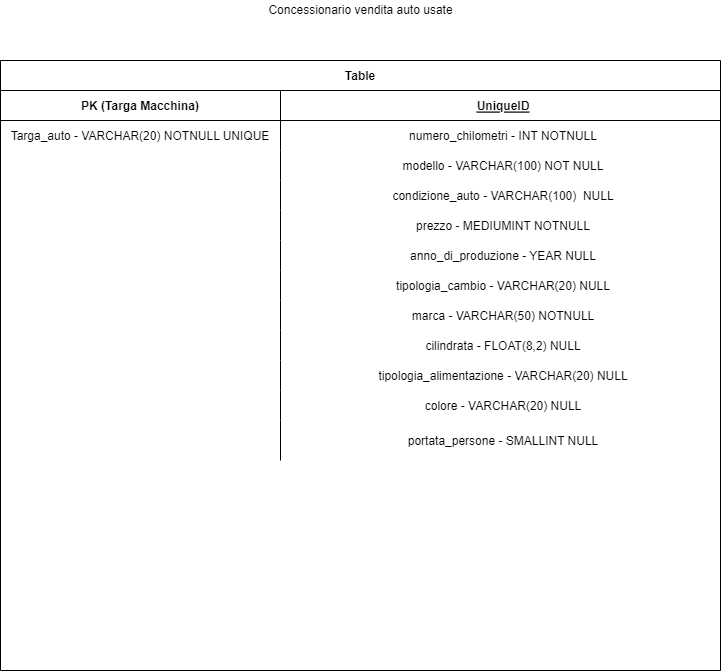

The diagram above was exported from draw.io. Its source (the exported page's mxGraphModel, read from the mxfile embedded in the PNG):
<mxGraphModel dx="868" dy="482" grid="1" gridSize="10" guides="1" tooltips="1" connect="1" arrows="1" fold="1" page="1" pageScale="1" pageWidth="827" pageHeight="1169" math="0" shadow="0">
  <root>
    <mxCell id="R8EWmP04MhW4RajQSfWl-0" />
    <mxCell id="R8EWmP04MhW4RajQSfWl-1" parent="R8EWmP04MhW4RajQSfWl-0" />
    <mxCell id="R8EWmP04MhW4RajQSfWl-2" value="Table" style="shape=table;startSize=30;container=1;collapsible=1;childLayout=tableLayout;fixedRows=1;rowLines=0;fontStyle=1;align=center;resizeLast=1;" parent="R8EWmP04MhW4RajQSfWl-1" vertex="1">
      <mxGeometry x="40" y="80" width="720" height="610" as="geometry" />
    </mxCell>
    <mxCell id="R8EWmP04MhW4RajQSfWl-3" value="" style="shape=tableRow;horizontal=0;startSize=0;swimlaneHead=0;swimlaneBody=0;fillColor=none;collapsible=0;dropTarget=0;points=[[0,0.5],[1,0.5]];portConstraint=eastwest;top=0;left=0;right=0;bottom=1;" parent="R8EWmP04MhW4RajQSfWl-2" vertex="1">
      <mxGeometry y="30" width="720" height="30" as="geometry" />
    </mxCell>
    <mxCell id="R8EWmP04MhW4RajQSfWl-4" value="PK (Targa Macchina)" style="shape=partialRectangle;connectable=0;fillColor=none;top=0;left=0;bottom=0;right=0;fontStyle=1;overflow=hidden;" parent="R8EWmP04MhW4RajQSfWl-3" vertex="1">
      <mxGeometry width="280" height="30" as="geometry">
        <mxRectangle width="280" height="30" as="alternateBounds" />
      </mxGeometry>
    </mxCell>
    <mxCell id="R8EWmP04MhW4RajQSfWl-5" value="UniqueID" style="shape=partialRectangle;connectable=0;fillColor=none;top=0;left=0;bottom=0;right=0;align=center;spacingLeft=6;fontStyle=5;overflow=hidden;" parent="R8EWmP04MhW4RajQSfWl-3" vertex="1">
      <mxGeometry x="280" width="440" height="30" as="geometry">
        <mxRectangle width="440" height="30" as="alternateBounds" />
      </mxGeometry>
    </mxCell>
    <mxCell id="R8EWmP04MhW4RajQSfWl-6" value="" style="shape=tableRow;horizontal=0;startSize=0;swimlaneHead=0;swimlaneBody=0;fillColor=none;collapsible=0;dropTarget=0;points=[[0,0.5],[1,0.5]];portConstraint=eastwest;top=0;left=0;right=0;bottom=0;" parent="R8EWmP04MhW4RajQSfWl-2" vertex="1">
      <mxGeometry y="60" width="720" height="30" as="geometry" />
    </mxCell>
    <mxCell id="R8EWmP04MhW4RajQSfWl-7" value="Targa_auto - VARCHAR(20) NOTNULL UNIQUE" style="shape=partialRectangle;connectable=0;fillColor=none;top=0;left=0;bottom=0;right=0;editable=1;overflow=hidden;" parent="R8EWmP04MhW4RajQSfWl-6" vertex="1">
      <mxGeometry width="280" height="30" as="geometry">
        <mxRectangle width="280" height="30" as="alternateBounds" />
      </mxGeometry>
    </mxCell>
    <mxCell id="R8EWmP04MhW4RajQSfWl-8" value="numero_chilometri - INT NOTNULL" style="shape=partialRectangle;connectable=0;fillColor=none;top=0;left=0;bottom=0;right=0;align=center;spacingLeft=6;overflow=hidden;" parent="R8EWmP04MhW4RajQSfWl-6" vertex="1">
      <mxGeometry x="280" width="440" height="30" as="geometry">
        <mxRectangle width="440" height="30" as="alternateBounds" />
      </mxGeometry>
    </mxCell>
    <mxCell id="R8EWmP04MhW4RajQSfWl-9" value="" style="shape=tableRow;horizontal=0;startSize=0;swimlaneHead=0;swimlaneBody=0;fillColor=none;collapsible=0;dropTarget=0;points=[[0,0.5],[1,0.5]];portConstraint=eastwest;top=0;left=0;right=0;bottom=0;" parent="R8EWmP04MhW4RajQSfWl-2" vertex="1">
      <mxGeometry y="90" width="720" height="30" as="geometry" />
    </mxCell>
    <mxCell id="R8EWmP04MhW4RajQSfWl-10" value="" style="shape=partialRectangle;connectable=0;fillColor=none;top=0;left=0;bottom=0;right=0;editable=1;overflow=hidden;" parent="R8EWmP04MhW4RajQSfWl-9" vertex="1">
      <mxGeometry width="280" height="30" as="geometry">
        <mxRectangle width="280" height="30" as="alternateBounds" />
      </mxGeometry>
    </mxCell>
    <mxCell id="R8EWmP04MhW4RajQSfWl-11" value="modello - VARCHAR(100) NOT NULL" style="shape=partialRectangle;connectable=0;fillColor=none;top=0;left=0;bottom=0;right=0;align=center;spacingLeft=6;overflow=hidden;" parent="R8EWmP04MhW4RajQSfWl-9" vertex="1">
      <mxGeometry x="280" width="440" height="30" as="geometry">
        <mxRectangle width="440" height="30" as="alternateBounds" />
      </mxGeometry>
    </mxCell>
    <mxCell id="R8EWmP04MhW4RajQSfWl-12" value="" style="shape=tableRow;horizontal=0;startSize=0;swimlaneHead=0;swimlaneBody=0;fillColor=none;collapsible=0;dropTarget=0;points=[[0,0.5],[1,0.5]];portConstraint=eastwest;top=0;left=0;right=0;bottom=0;" parent="R8EWmP04MhW4RajQSfWl-2" vertex="1">
      <mxGeometry y="120" width="720" height="30" as="geometry" />
    </mxCell>
    <mxCell id="R8EWmP04MhW4RajQSfWl-13" value="" style="shape=partialRectangle;connectable=0;fillColor=none;top=0;left=0;bottom=0;right=0;editable=1;overflow=hidden;" parent="R8EWmP04MhW4RajQSfWl-12" vertex="1">
      <mxGeometry width="280" height="30" as="geometry">
        <mxRectangle width="280" height="30" as="alternateBounds" />
      </mxGeometry>
    </mxCell>
    <mxCell id="R8EWmP04MhW4RajQSfWl-14" value="condizione_auto - VARCHAR(100)  NULL" style="shape=partialRectangle;connectable=0;fillColor=none;top=0;left=0;bottom=0;right=0;align=center;spacingLeft=6;overflow=hidden;" parent="R8EWmP04MhW4RajQSfWl-12" vertex="1">
      <mxGeometry x="280" width="440" height="30" as="geometry">
        <mxRectangle width="440" height="30" as="alternateBounds" />
      </mxGeometry>
    </mxCell>
    <mxCell id="IiSqi-SmiHbwDC-1m6P--1" value="" style="shape=tableRow;horizontal=0;startSize=0;swimlaneHead=0;swimlaneBody=0;fillColor=none;collapsible=0;dropTarget=0;points=[[0,0.5],[1,0.5]];portConstraint=eastwest;top=0;left=0;right=0;bottom=0;" vertex="1" parent="R8EWmP04MhW4RajQSfWl-2">
      <mxGeometry y="150" width="720" height="30" as="geometry" />
    </mxCell>
    <mxCell id="IiSqi-SmiHbwDC-1m6P--2" value="" style="shape=partialRectangle;connectable=0;fillColor=none;top=0;left=0;bottom=0;right=0;editable=1;overflow=hidden;" vertex="1" parent="IiSqi-SmiHbwDC-1m6P--1">
      <mxGeometry width="280" height="30" as="geometry">
        <mxRectangle width="280" height="30" as="alternateBounds" />
      </mxGeometry>
    </mxCell>
    <mxCell id="IiSqi-SmiHbwDC-1m6P--3" value="prezzo - MEDIUMINT NOTNULL" style="shape=partialRectangle;connectable=0;fillColor=none;top=0;left=0;bottom=0;right=0;align=center;spacingLeft=6;overflow=hidden;" vertex="1" parent="IiSqi-SmiHbwDC-1m6P--1">
      <mxGeometry x="280" width="440" height="30" as="geometry">
        <mxRectangle width="440" height="30" as="alternateBounds" />
      </mxGeometry>
    </mxCell>
    <mxCell id="IiSqi-SmiHbwDC-1m6P--4" value="" style="shape=tableRow;horizontal=0;startSize=0;swimlaneHead=0;swimlaneBody=0;fillColor=none;collapsible=0;dropTarget=0;points=[[0,0.5],[1,0.5]];portConstraint=eastwest;top=0;left=0;right=0;bottom=0;" vertex="1" parent="R8EWmP04MhW4RajQSfWl-2">
      <mxGeometry y="180" width="720" height="30" as="geometry" />
    </mxCell>
    <mxCell id="IiSqi-SmiHbwDC-1m6P--5" value="" style="shape=partialRectangle;connectable=0;fillColor=none;top=0;left=0;bottom=0;right=0;editable=1;overflow=hidden;" vertex="1" parent="IiSqi-SmiHbwDC-1m6P--4">
      <mxGeometry width="280" height="30" as="geometry">
        <mxRectangle width="280" height="30" as="alternateBounds" />
      </mxGeometry>
    </mxCell>
    <mxCell id="IiSqi-SmiHbwDC-1m6P--6" value="anno_di_produzione - YEAR NULL" style="shape=partialRectangle;connectable=0;fillColor=none;top=0;left=0;bottom=0;right=0;align=center;spacingLeft=6;overflow=hidden;" vertex="1" parent="IiSqi-SmiHbwDC-1m6P--4">
      <mxGeometry x="280" width="440" height="30" as="geometry">
        <mxRectangle width="440" height="30" as="alternateBounds" />
      </mxGeometry>
    </mxCell>
    <mxCell id="IiSqi-SmiHbwDC-1m6P--7" value="" style="shape=tableRow;horizontal=0;startSize=0;swimlaneHead=0;swimlaneBody=0;fillColor=none;collapsible=0;dropTarget=0;points=[[0,0.5],[1,0.5]];portConstraint=eastwest;top=0;left=0;right=0;bottom=0;" vertex="1" parent="R8EWmP04MhW4RajQSfWl-2">
      <mxGeometry y="210" width="720" height="30" as="geometry" />
    </mxCell>
    <mxCell id="IiSqi-SmiHbwDC-1m6P--8" value="" style="shape=partialRectangle;connectable=0;fillColor=none;top=0;left=0;bottom=0;right=0;editable=1;overflow=hidden;" vertex="1" parent="IiSqi-SmiHbwDC-1m6P--7">
      <mxGeometry width="280" height="30" as="geometry">
        <mxRectangle width="280" height="30" as="alternateBounds" />
      </mxGeometry>
    </mxCell>
    <mxCell id="IiSqi-SmiHbwDC-1m6P--9" value="tipologia_cambio - VARCHAR(20) NULL" style="shape=partialRectangle;connectable=0;fillColor=none;top=0;left=0;bottom=0;right=0;align=center;spacingLeft=6;overflow=hidden;" vertex="1" parent="IiSqi-SmiHbwDC-1m6P--7">
      <mxGeometry x="280" width="440" height="30" as="geometry">
        <mxRectangle width="440" height="30" as="alternateBounds" />
      </mxGeometry>
    </mxCell>
    <mxCell id="IiSqi-SmiHbwDC-1m6P--10" value="" style="shape=tableRow;horizontal=0;startSize=0;swimlaneHead=0;swimlaneBody=0;fillColor=none;collapsible=0;dropTarget=0;points=[[0,0.5],[1,0.5]];portConstraint=eastwest;top=0;left=0;right=0;bottom=0;" vertex="1" parent="R8EWmP04MhW4RajQSfWl-2">
      <mxGeometry y="240" width="720" height="30" as="geometry" />
    </mxCell>
    <mxCell id="IiSqi-SmiHbwDC-1m6P--11" value="" style="shape=partialRectangle;connectable=0;fillColor=none;top=0;left=0;bottom=0;right=0;editable=1;overflow=hidden;" vertex="1" parent="IiSqi-SmiHbwDC-1m6P--10">
      <mxGeometry width="280" height="30" as="geometry">
        <mxRectangle width="280" height="30" as="alternateBounds" />
      </mxGeometry>
    </mxCell>
    <mxCell id="IiSqi-SmiHbwDC-1m6P--12" value="marca - VARCHAR(50) NOTNULL" style="shape=partialRectangle;connectable=0;fillColor=none;top=0;left=0;bottom=0;right=0;align=center;spacingLeft=6;overflow=hidden;" vertex="1" parent="IiSqi-SmiHbwDC-1m6P--10">
      <mxGeometry x="280" width="440" height="30" as="geometry">
        <mxRectangle width="440" height="30" as="alternateBounds" />
      </mxGeometry>
    </mxCell>
    <mxCell id="IiSqi-SmiHbwDC-1m6P--13" value="" style="shape=tableRow;horizontal=0;startSize=0;swimlaneHead=0;swimlaneBody=0;fillColor=none;collapsible=0;dropTarget=0;points=[[0,0.5],[1,0.5]];portConstraint=eastwest;top=0;left=0;right=0;bottom=0;" vertex="1" parent="R8EWmP04MhW4RajQSfWl-2">
      <mxGeometry y="270" width="720" height="30" as="geometry" />
    </mxCell>
    <mxCell id="IiSqi-SmiHbwDC-1m6P--14" value="" style="shape=partialRectangle;connectable=0;fillColor=none;top=0;left=0;bottom=0;right=0;editable=1;overflow=hidden;" vertex="1" parent="IiSqi-SmiHbwDC-1m6P--13">
      <mxGeometry width="280" height="30" as="geometry">
        <mxRectangle width="280" height="30" as="alternateBounds" />
      </mxGeometry>
    </mxCell>
    <mxCell id="IiSqi-SmiHbwDC-1m6P--15" value="cilindrata - FLOAT(8,2) NULL" style="shape=partialRectangle;connectable=0;fillColor=none;top=0;left=0;bottom=0;right=0;align=center;spacingLeft=6;overflow=hidden;" vertex="1" parent="IiSqi-SmiHbwDC-1m6P--13">
      <mxGeometry x="280" width="440" height="30" as="geometry">
        <mxRectangle width="440" height="30" as="alternateBounds" />
      </mxGeometry>
    </mxCell>
    <mxCell id="IiSqi-SmiHbwDC-1m6P--16" value="" style="shape=tableRow;horizontal=0;startSize=0;swimlaneHead=0;swimlaneBody=0;fillColor=none;collapsible=0;dropTarget=0;points=[[0,0.5],[1,0.5]];portConstraint=eastwest;top=0;left=0;right=0;bottom=0;" vertex="1" parent="R8EWmP04MhW4RajQSfWl-2">
      <mxGeometry y="300" width="720" height="30" as="geometry" />
    </mxCell>
    <mxCell id="IiSqi-SmiHbwDC-1m6P--17" value="" style="shape=partialRectangle;connectable=0;fillColor=none;top=0;left=0;bottom=0;right=0;editable=1;overflow=hidden;" vertex="1" parent="IiSqi-SmiHbwDC-1m6P--16">
      <mxGeometry width="280" height="30" as="geometry">
        <mxRectangle width="280" height="30" as="alternateBounds" />
      </mxGeometry>
    </mxCell>
    <mxCell id="IiSqi-SmiHbwDC-1m6P--18" value="tipologia_alimentazione - VARCHAR(20) NULL" style="shape=partialRectangle;connectable=0;fillColor=none;top=0;left=0;bottom=0;right=0;align=center;spacingLeft=6;overflow=hidden;" vertex="1" parent="IiSqi-SmiHbwDC-1m6P--16">
      <mxGeometry x="280" width="440" height="30" as="geometry">
        <mxRectangle width="440" height="30" as="alternateBounds" />
      </mxGeometry>
    </mxCell>
    <mxCell id="IiSqi-SmiHbwDC-1m6P--19" value="" style="shape=tableRow;horizontal=0;startSize=0;swimlaneHead=0;swimlaneBody=0;fillColor=none;collapsible=0;dropTarget=0;points=[[0,0.5],[1,0.5]];portConstraint=eastwest;top=0;left=0;right=0;bottom=0;" vertex="1" parent="R8EWmP04MhW4RajQSfWl-2">
      <mxGeometry y="330" width="720" height="30" as="geometry" />
    </mxCell>
    <mxCell id="IiSqi-SmiHbwDC-1m6P--20" value="" style="shape=partialRectangle;connectable=0;fillColor=none;top=0;left=0;bottom=0;right=0;editable=1;overflow=hidden;" vertex="1" parent="IiSqi-SmiHbwDC-1m6P--19">
      <mxGeometry width="280" height="30" as="geometry">
        <mxRectangle width="280" height="30" as="alternateBounds" />
      </mxGeometry>
    </mxCell>
    <mxCell id="IiSqi-SmiHbwDC-1m6P--21" value="colore - VARCHAR(20) NULL" style="shape=partialRectangle;connectable=0;fillColor=none;top=0;left=0;bottom=0;right=0;align=center;spacingLeft=6;overflow=hidden;" vertex="1" parent="IiSqi-SmiHbwDC-1m6P--19">
      <mxGeometry x="280" width="440" height="30" as="geometry">
        <mxRectangle width="440" height="30" as="alternateBounds" />
      </mxGeometry>
    </mxCell>
    <mxCell id="IiSqi-SmiHbwDC-1m6P--22" value="" style="shape=tableRow;horizontal=0;startSize=0;swimlaneHead=0;swimlaneBody=0;fillColor=none;collapsible=0;dropTarget=0;points=[[0,0.5],[1,0.5]];portConstraint=eastwest;top=0;left=0;right=0;bottom=0;" vertex="1" parent="R8EWmP04MhW4RajQSfWl-2">
      <mxGeometry y="360" width="720" height="40" as="geometry" />
    </mxCell>
    <mxCell id="IiSqi-SmiHbwDC-1m6P--23" value="" style="shape=partialRectangle;connectable=0;fillColor=none;top=0;left=0;bottom=0;right=0;editable=1;overflow=hidden;" vertex="1" parent="IiSqi-SmiHbwDC-1m6P--22">
      <mxGeometry width="280" height="40" as="geometry">
        <mxRectangle width="280" height="40" as="alternateBounds" />
      </mxGeometry>
    </mxCell>
    <mxCell id="IiSqi-SmiHbwDC-1m6P--24" value="portata_persone - SMALLINT NULL" style="shape=partialRectangle;connectable=0;fillColor=none;top=0;left=0;bottom=0;right=0;align=center;spacingLeft=6;overflow=hidden;" vertex="1" parent="IiSqi-SmiHbwDC-1m6P--22">
      <mxGeometry x="280" width="440" height="40" as="geometry">
        <mxRectangle width="440" height="40" as="alternateBounds" />
      </mxGeometry>
    </mxCell>
    <mxCell id="IiSqi-SmiHbwDC-1m6P--0" value="Concessionario vendita auto usate" style="text;html=1;resizable=0;autosize=1;align=center;verticalAlign=middle;points=[];fillColor=none;strokeColor=none;rounded=0;" vertex="1" parent="R8EWmP04MhW4RajQSfWl-1">
      <mxGeometry x="300" y="20" width="200" height="20" as="geometry" />
    </mxCell>
  </root>
</mxGraphModel>